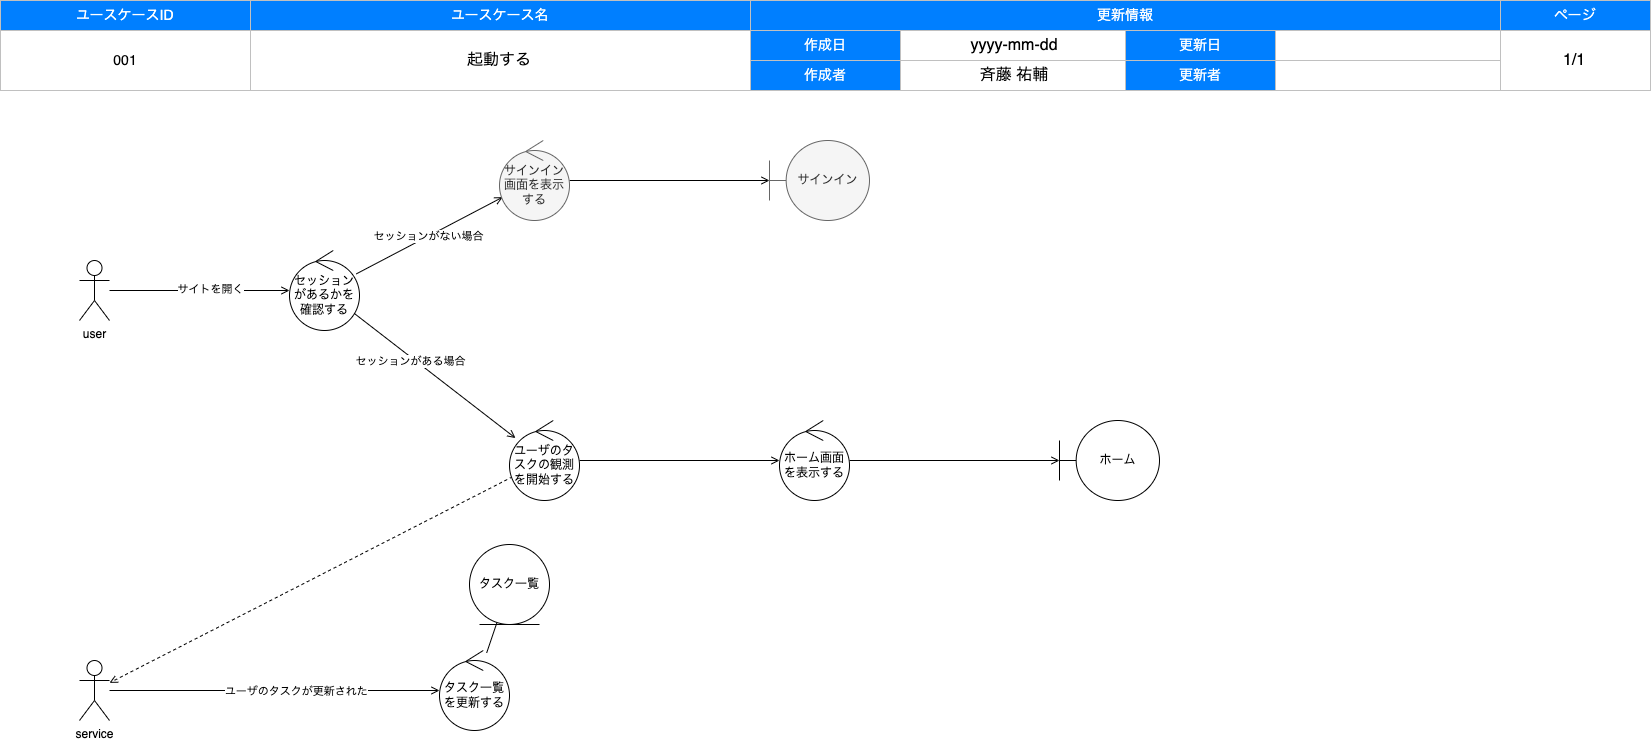

The diagram above was exported from draw.io. Its source (the exported page's mxGraphModel, read from the mxfile embedded in the PNG):
<mxGraphModel dx="1469" dy="741" grid="1" gridSize="10" guides="1" tooltips="1" connect="1" arrows="1" fold="1" page="1" pageScale="1" pageWidth="1654" pageHeight="1169" background="#FFFFFF" math="0" shadow="0">
  <root>
    <mxCell id="0" />
    <mxCell id="1" style="locked=1;" parent="0" />
    <mxCell id="2" value="" style="group" parent="1" vertex="1" connectable="0">
      <mxGeometry x="1" width="1650" height="90" as="geometry" />
    </mxCell>
    <mxCell id="3" value="ユースケースID" style="rounded=0;whiteSpace=wrap;html=1;strokeColor=#C0C0C0;fontSize=14;labelBorderColor=none;labelBackgroundColor=none;fillColor=#007FFF;fontColor=#FFFFFF;" parent="2" vertex="1">
      <mxGeometry width="250" height="30" as="geometry" />
    </mxCell>
    <mxCell id="4" value="ユースケース名" style="rounded=0;whiteSpace=wrap;html=1;strokeColor=#C0C0C0;fontSize=14;labelBorderColor=none;labelBackgroundColor=none;fillColor=#007FFF;fontColor=#FFFFFF;" parent="2" vertex="1">
      <mxGeometry x="250" width="500" height="30" as="geometry" />
    </mxCell>
    <mxCell id="5" value="更新情報" style="rounded=0;whiteSpace=wrap;html=1;strokeColor=#C0C0C0;fontSize=14;labelBorderColor=none;labelBackgroundColor=none;fillColor=#007FFF;fontColor=#FFFFFF;" parent="2" vertex="1">
      <mxGeometry x="750" width="750" height="30" as="geometry" />
    </mxCell>
    <mxCell id="6" value="ページ" style="rounded=0;whiteSpace=wrap;html=1;strokeColor=#C0C0C0;fontSize=14;labelBorderColor=none;labelBackgroundColor=none;fillColor=#007FFF;fontColor=#FFFFFF;" parent="2" vertex="1">
      <mxGeometry x="1500" width="150" height="30" as="geometry" />
    </mxCell>
    <mxCell id="7" value="001" style="rounded=0;whiteSpace=wrap;html=1;strokeColor=#C0C0C0;fontSize=14;labelBorderColor=none;labelBackgroundColor=none;fillColor=none;fontColor=#000000;" parent="2" vertex="1">
      <mxGeometry y="30" width="250" height="60" as="geometry" />
    </mxCell>
    <mxCell id="8" value="" style="rounded=0;whiteSpace=wrap;html=1;strokeColor=#C0C0C0;fontSize=14;labelBorderColor=none;labelBackgroundColor=none;fillColor=none;fontColor=#000000;" parent="2" vertex="1">
      <mxGeometry x="250" y="30" width="500" height="60" as="geometry" />
    </mxCell>
    <mxCell id="9" value="作成日" style="rounded=0;whiteSpace=wrap;html=1;strokeColor=#C0C0C0;fontSize=14;labelBorderColor=none;labelBackgroundColor=none;fillColor=#007FFF;fontColor=#FFFFFF;" parent="2" vertex="1">
      <mxGeometry x="750" y="30" width="150" height="30" as="geometry" />
    </mxCell>
    <mxCell id="10" value="" style="rounded=0;whiteSpace=wrap;html=1;strokeColor=#C0C0C0;fontSize=14;labelBorderColor=none;labelBackgroundColor=none;fillColor=none;fontColor=#000000;" parent="2" vertex="1">
      <mxGeometry x="1500" y="30" width="150" height="60" as="geometry" />
    </mxCell>
    <mxCell id="11" value="作成者" style="rounded=0;whiteSpace=wrap;html=1;strokeColor=#C0C0C0;fontSize=14;labelBorderColor=none;labelBackgroundColor=none;fillColor=#007FFF;fontColor=#FFFFFF;" parent="2" vertex="1">
      <mxGeometry x="750" y="60" width="150" height="30" as="geometry" />
    </mxCell>
    <mxCell id="12" value="更新日" style="rounded=0;whiteSpace=wrap;html=1;strokeColor=#C0C0C0;fontSize=14;labelBorderColor=none;labelBackgroundColor=none;fillColor=#007FFF;fontColor=#FFFFFF;" parent="2" vertex="1">
      <mxGeometry x="1125" y="30" width="150" height="30" as="geometry" />
    </mxCell>
    <mxCell id="13" value="更新者" style="rounded=0;whiteSpace=wrap;html=1;strokeColor=#C0C0C0;fontSize=14;labelBorderColor=none;labelBackgroundColor=none;fillColor=#007FFF;fontColor=#FFFFFF;" parent="2" vertex="1">
      <mxGeometry x="1125" y="60" width="150" height="30" as="geometry" />
    </mxCell>
    <mxCell id="14" value="" style="rounded=0;whiteSpace=wrap;html=1;strokeColor=#C0C0C0;fontSize=14;labelBorderColor=none;labelBackgroundColor=none;fillColor=none;fontColor=#000000;" parent="2" vertex="1">
      <mxGeometry x="900" y="30" width="225" height="30" as="geometry" />
    </mxCell>
    <mxCell id="15" value="" style="rounded=0;whiteSpace=wrap;html=1;strokeColor=#C0C0C0;fontSize=14;labelBorderColor=none;labelBackgroundColor=none;fillColor=none;fontColor=#000000;" parent="2" vertex="1">
      <mxGeometry x="1275" y="30" width="225" height="30" as="geometry" />
    </mxCell>
    <mxCell id="16" value="" style="rounded=0;whiteSpace=wrap;html=1;strokeColor=#C0C0C0;fontSize=14;labelBorderColor=none;labelBackgroundColor=none;fillColor=none;fontColor=#000000;" parent="2" vertex="1">
      <mxGeometry x="900" y="60" width="225" height="30" as="geometry" />
    </mxCell>
    <mxCell id="17" value="" style="rounded=0;whiteSpace=wrap;html=1;strokeColor=#C0C0C0;fontSize=14;labelBorderColor=none;labelBackgroundColor=none;fillColor=none;fontColor=#000000;" parent="2" vertex="1">
      <mxGeometry x="1275" y="60" width="225" height="30" as="geometry" />
    </mxCell>
    <mxCell id="18" value="ドキュメント情報" style="locked=1;" parent="0" />
    <mxCell id="52" value="起動する" style="text;html=1;strokeColor=none;fillColor=none;align=center;verticalAlign=middle;whiteSpace=wrap;labelBackgroundColor=none;fontSize=16;fontColor=#000000;" parent="18" vertex="1">
      <mxGeometry x="250" y="30" width="500" height="60" as="geometry" />
    </mxCell>
    <mxCell id="53" value="斉藤 祐輔" style="text;html=1;strokeColor=none;fillColor=none;align=center;verticalAlign=middle;whiteSpace=wrap;labelBackgroundColor=none;fontSize=16;fontColor=#000000;" parent="18" vertex="1">
      <mxGeometry x="900" y="60" width="230" height="30" as="geometry" />
    </mxCell>
    <mxCell id="54" value="1/1" style="text;html=1;strokeColor=none;fillColor=none;align=center;verticalAlign=middle;whiteSpace=wrap;labelBackgroundColor=none;fontSize=16;fontColor=#000000;" parent="18" vertex="1">
      <mxGeometry x="1500" y="30" width="150" height="60" as="geometry" />
    </mxCell>
    <mxCell id="55" value="yyyy-mm-dd" style="text;html=1;strokeColor=none;fillColor=none;align=center;verticalAlign=middle;whiteSpace=wrap;labelBackgroundColor=none;fontSize=16;fontColor=#000000;" parent="18" vertex="1">
      <mxGeometry x="900" y="30" width="230" height="30" as="geometry" />
    </mxCell>
    <mxCell id="56" value="ロバストネス図" parent="0" />
    <mxCell id="68" style="edgeStyle=none;html=1;endArrow=open;endFill=0;" parent="56" source="61" target="78" edge="1">
      <mxGeometry relative="1" as="geometry">
        <mxPoint x="780" y="510" as="targetPoint" />
      </mxGeometry>
    </mxCell>
    <mxCell id="69" value="セッションがある場合" style="edgeLabel;html=1;align=center;verticalAlign=middle;resizable=0;points=[];" parent="68" vertex="1" connectable="0">
      <mxGeometry x="-0.2872" y="-4" relative="1" as="geometry">
        <mxPoint x="1" as="offset" />
      </mxGeometry>
    </mxCell>
    <mxCell id="72" value="" style="edgeStyle=none;html=1;endArrow=open;endFill=0;" parent="56" source="61" target="71" edge="1">
      <mxGeometry relative="1" as="geometry" />
    </mxCell>
    <mxCell id="73" value="セッションがない場合" style="edgeLabel;html=1;align=center;verticalAlign=middle;resizable=0;points=[];" parent="72" vertex="1" connectable="0">
      <mxGeometry x="-0.0074" y="1" relative="1" as="geometry">
        <mxPoint y="1" as="offset" />
      </mxGeometry>
    </mxCell>
    <mxCell id="61" value="セッションがあるかを確認する" style="ellipse;shape=umlControl;whiteSpace=wrap;html=1;" parent="56" vertex="1">
      <mxGeometry x="290" y="250" width="70" height="80" as="geometry" />
    </mxCell>
    <mxCell id="62" style="edgeStyle=none;html=1;endArrow=open;endFill=0;" parent="56" source="64" target="61" edge="1">
      <mxGeometry relative="1" as="geometry" />
    </mxCell>
    <mxCell id="63" value="サイトを開く" style="edgeLabel;html=1;align=center;verticalAlign=middle;resizable=0;points=[];" parent="62" vertex="1" connectable="0">
      <mxGeometry x="0.1086" y="2" relative="1" as="geometry">
        <mxPoint as="offset" />
      </mxGeometry>
    </mxCell>
    <mxCell id="64" value="user" style="shape=umlActor;verticalLabelPosition=bottom;verticalAlign=top;html=1;" parent="56" vertex="1">
      <mxGeometry x="80" y="260" width="30" height="60" as="geometry" />
    </mxCell>
    <mxCell id="75" style="edgeStyle=none;html=1;endArrow=open;endFill=0;" parent="56" source="67" target="74" edge="1">
      <mxGeometry relative="1" as="geometry" />
    </mxCell>
    <mxCell id="67" value="ホーム画面を表示する" style="ellipse;shape=umlControl;whiteSpace=wrap;html=1;" parent="56" vertex="1">
      <mxGeometry x="780" y="420" width="70" height="80" as="geometry" />
    </mxCell>
    <mxCell id="77" style="edgeStyle=none;html=1;endArrow=open;endFill=0;" parent="56" source="71" target="76" edge="1">
      <mxGeometry relative="1" as="geometry" />
    </mxCell>
    <mxCell id="71" value="サインイン画面を表示する" style="ellipse;shape=umlControl;whiteSpace=wrap;html=1;fillColor=#f5f5f5;strokeColor=#666666;fontColor=#333333;" parent="56" vertex="1">
      <mxGeometry x="500" y="140" width="70" height="80" as="geometry" />
    </mxCell>
    <mxCell id="74" value="ホーム" style="shape=umlBoundary;whiteSpace=wrap;html=1;" parent="56" vertex="1">
      <mxGeometry x="1060" y="420" width="100" height="80" as="geometry" />
    </mxCell>
    <mxCell id="76" value="サインイン" style="shape=umlBoundary;whiteSpace=wrap;html=1;fillColor=#f5f5f5;fontColor=#333333;strokeColor=#666666;" parent="56" vertex="1">
      <mxGeometry x="770" y="140" width="100" height="80" as="geometry" />
    </mxCell>
    <mxCell id="79" style="edgeStyle=none;html=1;endArrow=open;endFill=0;" parent="56" source="78" target="67" edge="1">
      <mxGeometry relative="1" as="geometry" />
    </mxCell>
    <mxCell id="85" style="edgeStyle=none;html=1;dashed=1;endArrow=open;endFill=0;" parent="56" source="78" target="80" edge="1">
      <mxGeometry relative="1" as="geometry" />
    </mxCell>
    <mxCell id="78" value="ユーザのタスクの観測を開始する" style="ellipse;shape=umlControl;whiteSpace=wrap;html=1;" parent="56" vertex="1">
      <mxGeometry x="510" y="420" width="70" height="80" as="geometry" />
    </mxCell>
    <mxCell id="82" style="edgeStyle=none;html=1;endArrow=open;endFill=0;" parent="56" source="80" target="84" edge="1">
      <mxGeometry relative="1" as="geometry">
        <mxPoint x="320" y="689.9999999999998" as="targetPoint" />
      </mxGeometry>
    </mxCell>
    <mxCell id="83" value="ユーザのタスクが更新された" style="edgeLabel;html=1;align=center;verticalAlign=middle;resizable=0;points=[];" parent="82" vertex="1" connectable="0">
      <mxGeometry x="0.2558" relative="1" as="geometry">
        <mxPoint x="-21" as="offset" />
      </mxGeometry>
    </mxCell>
    <mxCell id="80" value="service" style="shape=umlActor;verticalLabelPosition=bottom;verticalAlign=top;html=1;" parent="56" vertex="1">
      <mxGeometry x="80" y="660" width="30" height="60" as="geometry" />
    </mxCell>
    <mxCell id="87" style="edgeStyle=none;html=1;endArrow=none;endFill=0;" parent="56" source="84" target="86" edge="1">
      <mxGeometry relative="1" as="geometry" />
    </mxCell>
    <mxCell id="84" value="タスク一覧を更新する" style="ellipse;shape=umlControl;whiteSpace=wrap;html=1;" parent="56" vertex="1">
      <mxGeometry x="440" y="650" width="70" height="80" as="geometry" />
    </mxCell>
    <mxCell id="86" value="タスク一覧" style="ellipse;shape=umlEntity;whiteSpace=wrap;html=1;" parent="56" vertex="1">
      <mxGeometry x="470" y="544" width="80" height="80" as="geometry" />
    </mxCell>
  </root>
</mxGraphModel>